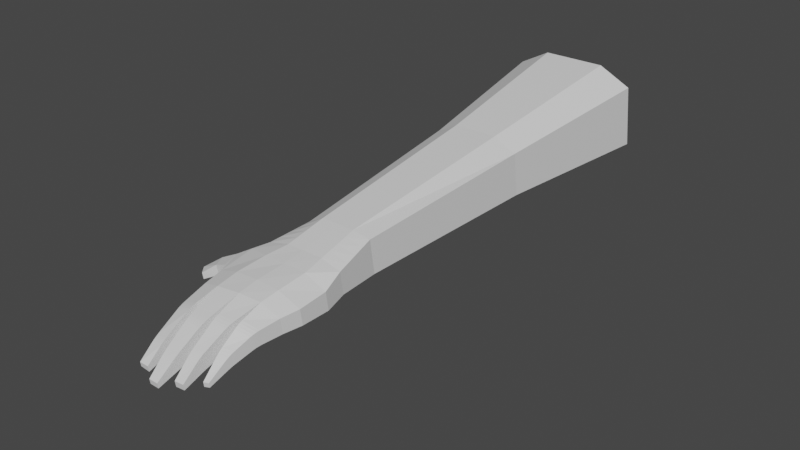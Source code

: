 # Source: hand.blend  (saved by Blender 2.90.8; exported with 4.5.12 LTS)
import bpy
from mathutils import Matrix  # noqa: F401  (used for matrix-valued properties, if any)

bpy.ops.wm.read_factory_settings(use_empty=True)
scene = bpy.context.scene
scene.name = 'Scene'

# ---- collections
col_collection = bpy.data.collections.new('Collection'); scene.collection.children.link(col_collection)

# ---- materials (node trees are filled in below, after node groups)
mat_white = bpy.data.materials.new('white')
mat_white.use_transparent_shadow = False
mat_black = bpy.data.materials.new('black')
mat_black.use_transparent_shadow = False

# ---- material node trees
mat_white.use_nodes = True; mat_white.node_tree.nodes.clear()
_N = mat_white.node_tree.nodes; _L = mat_white.node_tree.links
n0 = _N.new('ShaderNodeBsdfPrincipled'); n0.name = 'Principled BSDF'; n0.location = (10, 300)
n0.distribution = 'GGX'
n0.subsurface_method = 'BURLEY'
n0.inputs[3].default_value = 1.45
n0.inputs[27].default_value = (0.0, 0.0, 0.0, 1.0)
n0.inputs[28].default_value = 1.0
n1 = _N.new('ShaderNodeOutputMaterial'); n1.name = 'Material Output'; n1.location = (300, 300)
_L.new(n0.outputs[0], n1.inputs[0])
n1.is_active_output = True
mat_black.use_nodes = True; mat_black.node_tree.nodes.clear()
_N = mat_black.node_tree.nodes; _L = mat_black.node_tree.links
n0 = _N.new('ShaderNodeBsdfPrincipled'); n0.name = 'Principled BSDF'; n0.location = (10, 300)
n0.distribution = 'GGX'
n0.subsurface_method = 'BURLEY'
n0.inputs[0].default_value = (0.0, 0.0, 0.0, 1.0)
n0.inputs[3].default_value = 1.45
n0.inputs[27].default_value = (0.0, 0.0, 0.0, 1.0)
n0.inputs[28].default_value = 1.0
n1 = _N.new('ShaderNodeOutputMaterial'); n1.name = 'Material Output'; n1.location = (300, 300)
_L.new(n0.outputs[0], n1.inputs[0])
n1.is_active_output = True

# ---- world
world_world = bpy.data.worlds.new('World'); scene.world = world_world
world_world.use_nodes = True; world_world.node_tree.nodes.clear()
_N = world_world.node_tree.nodes; _L = world_world.node_tree.links
n0 = _N.new('ShaderNodeOutputWorld'); n0.name = 'World Output'; n0.location = (300, 300)
n1 = _N.new('ShaderNodeBackground'); n1.name = 'Background'; n1.location = (10, 300)
n1.inputs[0].default_value = (0.05088, 0.05088, 0.05088, 1.0)
_L.new(n1.outputs[0], n0.inputs[0])
n0.is_active_output = True
world_world.color = (0.05088, 0.05088, 0.05088)
world_world.use_sun_shadow = False
world_world.sun_shadow_jitter_overblur = 0.0

# ---- meshes
me_cube_017 = bpy.data.meshes.new('Cube.017')
me_cube_017.from_pydata([(-1.151, 1.611, -0.9437), (-1.152, 1.611, 1.204), (-0.8307, 3.376, -1.975), (-0.8307, 3.351, 0.9567), (1.55, 1.376, -1.02), (1.553, 1.376, 0.846), (1.24, 3.376, -1.975), (1.24, 3.376, 1.523), (0.7218, 3.401, -2.362), (0.2043, 3.401, -2.362), (-0.3132, 3.401, -2.362), (-0.3132, 3.351, 1.909), (0.2043, 3.351, 1.909), (0.7218, 3.351, 1.909), (-0.4928, 1.376, -1.086), (0.242, 1.376, -0.4669), (1.039, 1.376, -1.079), (0.9355, 1.376, 1.882), (0.2399, 1.376, 1.931), (-0.4152, 1.376, 1.87), (-0.9544, 2.056, -1.071), (-0.9544, 2.056, 1.204), (1.418, 2.056, -1.066), (1.419, 2.056, 1.21), (0.8389, 2.056, 1.808), (0.2367, 2.056, 1.825), (-0.29, 2.056, 1.804), (-0.3942, 2.056, -1.6), (0.2386, 2.056, -0.8286), (0.9374, 2.056, -1.595), (-1.105, 0.5152, -0.3112), (-1.105, 0.5152, 1.273), (1.561, 0.5017, 1.061), (1.559, 0.5017, -0.5405), (1.01, 0.5017, -0.6864), (-0.4885, 0.5017, 1.951), (-0.5172, 0.5017, -0.692), (0.225, 0.5017, -0.2149), (0.9201, 0.5017, 2.014), (0.2222, 0.5017, 2.12), (-1.026, -0.08871, 1.337), (1.445, -0.02688, 1.16), (-1.026, -0.08871, -0.1895), (1.444, -0.02688, -0.3467), (0.8342, -0.03957, -0.3932), (-0.4686, -0.1528, 1.947), (-0.392, -0.1528, -0.4078), (0.2351, -0.1078, -0.3665), (0.8893, -0.05339, 1.992), (0.2341, -0.1078, 2.134), (-0.8708, -2.428, -1.445), (-0.8708, -2.428, -1.014), (-0.5827, -2.438, -0.9857), (-0.5827, -2.438, -1.531), (-0.2451, -2.68, -1.573), (0.03025, -2.682, -1.592), (0.03025, -2.682, -1.09), (-0.2451, -2.68, -1.093), (0.3523, -2.428, -1.514), (0.6282, -2.417, -1.457), (0.6282, -2.417, -0.9075), (0.3523, -2.428, -0.9502), (1.121, -2.082, -0.7822), (1.121, -2.082, -1.201), (0.9781, -2.122, -1.246), (0.9781, -2.122, -0.7955), (-1.468, 1.345, -0.5873), (-1.468, 1.345, 0.7873), (-1.283, 0.7679, -0.1953), (-1.282, 0.7679, 1.068), (-2.141, 0.7645, -0.9109), (-2.149, 0.7639, -0.2296), (-1.945, 0.5321, -0.7606), (-1.953, 0.5316, -0.1076), (-1.578, 0.7408, -0.3019), (-1.796, 1.141, -0.6991), (-1.599, 0.7459, 0.7039), (-1.822, 1.146, 0.3833), (-1.133, 9.178, -4.317), (-1.133, 9.178, 0.2016), (1.542, 9.178, -4.317), (1.542, 9.178, 0.2016), (0.8728, 9.178, -5.548), (0.2042, 9.178, -5.548), (-0.4643, 9.178, -5.548), (-0.4643, 9.178, 1.432), (0.2042, 9.178, 1.432), (0.8728, 9.178, 1.432), (-1.731, 14.38, -6.755), (-1.731, 14.38, -0.2162), (2.14, 14.38, -6.755), (2.14, 14.38, -0.2162), (1.172, 14.38, -8.536), (0.2042, 14.38, -8.536), (-0.7632, 14.38, -8.536), (-0.7632, 14.38, 1.564), (0.2042, 14.38, 1.564), (1.172, 14.38, 1.564), (0.9245, -0.9248, 1.472), (0.9148, -0.6773, 1.703), (0.9217, -0.8498, 1.565), (0.9181, -0.7593, 1.65), (1.361, -0.6028, 1.194), (1.318, -0.8721, 1.077), (1.348, -0.6913, 1.181), (1.332, -0.7898, 1.139), (1.36, -0.6054, -0.1575), (1.318, -0.8705, -0.1881), (1.347, -0.6923, -0.1448), (1.332, -0.7894, -0.156), (0.9127, -0.9261, -0.2276), (0.8935, -0.6727, -0.1955), (0.9078, -0.849, -0.1961), (0.9007, -0.7562, -0.1843), (0.7477, -1.058, 1.457), (0.779, -0.8085, 1.663), (0.7559, -0.9838, 1.538), (0.7674, -0.8926, 1.613), (0.759, -0.8056, -0.3408), (0.7358, -1.056, -0.4089), (0.7509, -0.8896, -0.3465), (0.7425, -0.9812, -0.3714), (0.2993, -1.07, 1.504), (0.2841, -0.8285, 1.728), (0.2951, -0.998, 1.588), (0.2895, -0.9097, 1.671), (0.2841, -0.8264, -0.3458), (0.2994, -1.071, -0.4226), (0.2896, -0.9089, -0.3546), (0.2952, -0.9985, -0.3827), (0.131, -1.315, -0.5083), (0.1483, -1.073, -0.416), (0.1352, -1.243, -0.4646), (0.1415, -1.154, -0.4309), (-0.3637, -1.067, -0.44), (-0.3514, -1.312, -0.5274), (-0.3605, -1.149, -0.4535), (-0.356, -1.239, -0.4855), (-0.3866, -1.067, 1.417), (-0.3649, -1.31, 1.189), (-0.3792, -1.149, 1.358), (-0.3713, -1.238, 1.274), (0.1311, -1.314, 1.279), (0.1481, -1.074, 1.517), (0.1352, -1.243, 1.366), (0.1415, -1.155, 1.454), (-0.946, -1.073, 0.9747), (-0.9671, -0.809, 1.148), (-0.9523, -0.9926, 1.048), (-0.96, -0.8958, 1.111), (-0.5062, -0.829, 1.664), (-0.5169, -1.086, 1.441), (-0.5104, -0.9146, 1.613), (-0.5144, -1.009, 1.531), (-0.4782, -0.8303, -0.3343), (-0.5011, -1.09, -0.4134), (-0.4877, -0.916, -0.3394), (-0.4961, -1.011, -0.3684), (-0.9673, -0.809, -0.1697), (-0.9465, -1.071, -0.2687), (-0.9603, -0.8955, -0.1816), (-0.9527, -0.9913, -0.2178), (-0.8936, -1.756, -0.8491), (-0.881, -1.996, -1.058), (-0.8883, -1.836, -0.9176), (-0.8836, -1.924, -0.994), (-0.881, -1.996, -0.1408), (-0.8939, -1.752, 0.2286), (-0.8837, -1.923, -0.01031), (-0.8884, -1.834, 0.1249), (-0.5455, -1.999, 0.06569), (-0.534, -1.775, 0.4763), (-0.5409, -1.932, 0.2074), (-0.5367, -1.851, 0.3577), (-0.5302, -1.77, -0.944), (-0.5449, -2.005, -1.14), (-0.5342, -1.849, -1.007), (-0.5396, -1.935, -1.079), (-0.286, -2.184, -1.188), (-0.3037, -1.957, -1.014), (-0.2919, -2.108, -1.13), (-0.2978, -2.033, -1.072), (0.1001, -1.962, -1.02), (0.08336, -2.186, -1.198), (0.09572, -2.037, -1.079), (0.0896, -2.119, -1.144), (0.08379, -2.182, -0.03311), (0.1, -1.964, 0.3457), (0.0898, -2.117, 0.09351), (0.09574, -2.037, 0.2321), (-0.3075, -1.959, 0.2944), (-0.2881, -2.181, -0.07742), (-0.3009, -2.033, 0.1831), (-0.2938, -2.114, 0.04702), (0.3438, -1.938, -1.078), (0.3354, -1.72, -0.903), (0.3421, -1.874, -1.024), (0.339, -1.795, -0.9597), (0.6804, -1.701, -0.8547), (0.6627, -1.925, -1.027), (0.674, -1.778, -0.91), (0.6675, -1.86, -0.973), (0.6643, -1.921, 0.2291), (0.6835, -1.703, 0.6059), (0.6693, -1.858, 0.3569), (0.6763, -1.778, 0.4949), (0.3355, -1.722, 0.5984), (0.3437, -1.933, 0.2186), (0.339, -1.795, 0.4861), (0.3421, -1.872, 0.3471), (1.241, -1.32, 0.6316), (1.202, -1.559, 0.2882), (1.227, -1.403, 0.5347), (1.213, -1.491, 0.409), (1.202, -1.562, -0.6568), (1.241, -1.324, -0.4661), (1.213, -1.493, -0.592), (1.227, -1.405, -0.5222), (0.9505, -1.614, -0.7049), (0.9385, -1.394, -0.5233), (0.947, -1.549, -0.6427), (0.9426, -1.469, -0.5762), (0.9423, -1.402, 0.766), (0.9515, -1.611, 0.3814), (0.9451, -1.472, 0.6519), (0.9485, -1.549, 0.5111), (-0.9234, 2.38, 1.142), (-0.8925, 2.703, 1.08), (-0.8616, 3.027, 1.019), (1.373, 2.386, -1.294), (1.329, 2.716, -1.521), (1.284, 3.046, -1.748), (-0.8616, 3.046, -1.749), (-0.8925, 2.716, -1.523), (-0.9234, 2.386, -1.297), (1.285, 3.046, 1.445), (1.329, 2.716, 1.367), (1.374, 2.386, 1.288), (0.751, 3.027, 1.884), (0.7803, 2.703, 1.858), (0.8096, 2.38, 1.833), (0.2124, 3.027, 1.888), (0.2205, 2.703, 1.867), (0.2286, 2.38, 1.846), (-0.3074, 3.027, 1.883), (-0.3016, 2.703, 1.856), (-0.2958, 2.38, 1.83), (-0.3334, 3.065, -2.171), (-0.3537, 2.728, -1.981), (-0.3739, 2.392, -1.79), (0.2128, 3.065, -1.978), (0.2214, 2.728, -1.595), (0.23, 2.392, -1.212), (0.7757, 3.065, -2.17), (0.8296, 2.728, -1.978), (0.8835, 2.392, -1.787)], [], [(232, 228, 3, 2), (22, 23, 5, 4), (0, 14, 36, 30), (29, 22, 4, 16), (26, 21, 1, 19), (23, 24, 17, 5), (24, 25, 18, 17), (25, 26, 19, 18), (20, 27, 14, 0), (27, 28, 15, 14), (28, 29, 16, 15), (19, 1, 31, 35), (5, 17, 38, 32), (252, 255, 29, 28), (249, 252, 28, 27), (234, 249, 27, 20), (243, 246, 26, 25), (240, 243, 25, 24), (237, 240, 24, 23), (246, 226, 21, 26), (255, 229, 22, 29), (229, 237, 23, 22), (0, 1, 21, 20), (43, 33, 32, 41), (35, 31, 40, 45), (34, 33, 43, 44), (39, 35, 45, 49), (17, 18, 39, 38), (14, 15, 37, 36), (38, 39, 49, 48), (18, 19, 35, 39), (15, 16, 34, 37), (16, 4, 33, 34), (31, 30, 42, 40), (40, 42, 158, 147), (48, 44, 111, 99), (48, 49, 123, 115), (47, 49, 143, 131), (30, 36, 46, 42), (31, 1, 67, 69), (5, 32, 33, 4), (36, 37, 47, 46), (37, 34, 44, 47), (32, 38, 48, 41), (135, 130, 182, 179), (42, 46, 154, 158), (45, 40, 147, 150), (98, 110, 219, 222), (49, 45, 138, 143), (46, 47, 131, 134), (163, 175, 53, 50), (142, 139, 190, 187), (44, 48, 115, 118), (207, 194, 58, 61), (49, 47, 126, 123), (107, 103, 210, 215), (44, 43, 106, 111), (41, 48, 99, 102), (202, 207, 61, 60), (53, 52, 51, 50), (55, 56, 57, 54), (59, 60, 61, 58), (63, 62, 65, 64), (114, 122, 206, 203), (130, 142, 187, 182), (214, 211, 62, 63), (119, 114, 203, 198), (159, 155, 174, 162), (139, 135, 179, 190), (155, 151, 171, 174), (122, 127, 195, 206), (127, 119, 198, 195), (103, 98, 222, 210), (151, 146, 167, 171), (75, 74, 72, 70), (0, 30, 68, 66), (1, 0, 66, 67), (30, 31, 69, 68), (71, 70, 72, 73), (74, 76, 73, 72), (76, 77, 71, 73), (77, 75, 70, 71), (218, 214, 63, 64), (43, 41, 102, 106), (211, 223, 65, 62), (110, 107, 215, 219), (183, 186, 56, 55), (194, 199, 59, 58), (47, 44, 118, 126), (199, 202, 60, 59), (186, 191, 57, 56), (45, 46, 134, 138), (191, 178, 54, 57), (178, 183, 55, 54), (46, 45, 150, 154), (146, 159, 162, 167), (175, 170, 52, 53), (170, 166, 51, 52), (67, 66, 75, 77), (69, 67, 77, 76), (68, 69, 76, 74), (66, 68, 74, 75), (7, 6, 80, 81), (8, 9, 83, 82), (2, 3, 79, 78), (12, 13, 87, 86), (9, 10, 84, 83), (10, 2, 78, 84), (3, 11, 85, 79), (13, 7, 81, 87), (6, 8, 82, 80), (11, 12, 86, 85), (80, 82, 92, 90), (84, 78, 88, 94), (85, 86, 96, 95), (82, 83, 93, 92), (87, 81, 91, 97), (86, 87, 97, 96), (83, 84, 94, 93), (81, 80, 90, 91), (78, 79, 89, 88), (79, 85, 95, 89), (107, 110, 112, 109), (109, 112, 113, 108), (108, 113, 111, 106), (110, 98, 100, 112), (112, 100, 101, 113), (113, 101, 99, 111), (103, 107, 109, 105), (105, 109, 108, 104), (104, 108, 106, 102), (98, 103, 105, 100), (100, 105, 104, 101), (101, 104, 102, 99), (127, 122, 124, 129), (129, 124, 125, 128), (128, 125, 123, 126), (119, 127, 129, 121), (121, 129, 128, 120), (120, 128, 126, 118), (122, 114, 116, 124), (124, 116, 117, 125), (125, 117, 115, 123), (114, 119, 121, 116), (116, 121, 120, 117), (117, 120, 118, 115), (139, 142, 144, 141), (141, 144, 145, 140), (140, 145, 143, 138), (142, 130, 132, 144), (144, 132, 133, 145), (145, 133, 131, 143), (135, 139, 141, 137), (137, 141, 140, 136), (136, 140, 138, 134), (130, 135, 137, 132), (132, 137, 136, 133), (133, 136, 134, 131), (159, 146, 148, 161), (161, 148, 149, 160), (160, 149, 147, 158), (155, 159, 161, 157), (157, 161, 160, 156), (156, 160, 158, 154), (151, 155, 157, 153), (153, 157, 156, 152), (152, 156, 154, 150), (146, 151, 153, 148), (148, 153, 152, 149), (149, 152, 150, 147), (223, 218, 64, 65), (163, 166, 168, 165), (165, 168, 169, 164), (164, 169, 167, 162), (171, 167, 169, 173), (173, 169, 168, 172), (172, 168, 166, 170), (162, 174, 176, 164), (164, 176, 177, 165), (165, 177, 175, 163), (170, 175, 177, 172), (172, 177, 176, 173), (173, 176, 174, 171), (179, 182, 184, 181), (181, 184, 185, 180), (180, 185, 183, 178), (187, 190, 192, 189), (189, 192, 193, 188), (188, 193, 191, 186), (186, 183, 185, 188), (188, 185, 184, 189), (189, 184, 182, 187), (190, 179, 181, 192), (192, 181, 180, 193), (193, 180, 178, 191), (195, 198, 200, 197), (197, 200, 201, 196), (196, 201, 199, 194), (203, 206, 208, 205), (205, 208, 209, 204), (204, 209, 207, 202), (202, 199, 201, 204), (204, 201, 200, 205), (205, 200, 198, 203), (206, 195, 197, 208), (208, 197, 196, 209), (209, 196, 194, 207), (211, 214, 216, 213), (213, 216, 217, 212), (212, 217, 215, 210), (219, 215, 217, 221), (221, 217, 216, 220), (220, 216, 214, 218), (210, 222, 224, 212), (212, 224, 225, 213), (213, 225, 223, 211), (222, 219, 221, 224), (224, 221, 220, 225), (225, 220, 218, 223), (166, 163, 50, 51), (6, 7, 235, 231), (231, 235, 236, 230), (230, 236, 237, 229), (8, 6, 231, 253), (253, 231, 230, 254), (254, 230, 229, 255), (11, 3, 228, 244), (244, 228, 227, 245), (245, 227, 226, 246), (7, 13, 238, 235), (235, 238, 239, 236), (236, 239, 240, 237), (13, 12, 241, 238), (238, 241, 242, 239), (239, 242, 243, 240), (12, 11, 244, 241), (241, 244, 245, 242), (242, 245, 246, 243), (2, 10, 247, 232), (232, 247, 248, 233), (233, 248, 249, 234), (10, 9, 250, 247), (247, 250, 251, 248), (248, 251, 252, 249), (9, 8, 253, 250), (250, 253, 254, 251), (251, 254, 255, 252), (20, 21, 226, 234), (234, 226, 227, 233), (233, 227, 228, 232)])
_uv = me_cube_017.uv_layers.new(name='UVMap')
_uv.uv.foreach_set('vector', [0.375, 0.2088, 0.625, 0.2088, 0.625, 0.25, 0.375, 0.25, 0.375, 0.665, 0.625, 0.665, 0.625, 0.75, 0.375, 0.75, 0.125, 0.7206, 0.1875, 0.75, 0.1875, 0.75, 0.125, 0.75, 0.3125, 0.665, 0.375, 0.665, 0.375, 0.75, 0.3125, 0.75, 0.8125, 0.665, 0.875, 0.665, 0.875, 0.7206, 0.8125, 0.75, 0.625, 0.665, 0.6875, 0.665, 0.6875, 0.75, 0.625, 0.75, 0.6875, 0.665, 0.75, 0.665, 0.75, 0.75, 0.6875, 0.75, 0.75, 0.665, 0.8125, 0.665, 0.8125, 0.75, 0.75, 0.75, 0.125, 0.665, 0.1875, 0.665, 0.1875, 0.75, 0.125, 0.7206, 0.1875, 0.665, 0.25, 0.665, 0.25, 0.75, 0.1875, 0.75, 0.25, 0.665, 0.3125, 0.665, 0.3125, 0.75, 0.25, 0.75, 0.8125, 0.75, 0.875, 0.7206, 0.875, 0.75, 0.8273, 0.75, 0.625, 0.75, 0.6875, 0.75, 0.679, 0.75, 0.625, 0.75, 0.25, 0.6237, 0.3125, 0.6237, 0.3125, 0.665, 0.25, 0.665, 0.1875, 0.6237, 0.25, 0.6237, 0.25, 0.665, 0.1875, 0.665, 0.125, 0.6237, 0.1875, 0.6237, 0.1875, 0.665, 0.125, 0.665, 0.75, 0.6237, 0.8125, 0.6237, 0.8125, 0.665, 0.75, 0.665, 0.6875, 0.6237, 0.75, 0.6237, 0.75, 0.665, 0.6875, 0.665, 0.625, 0.6237, 0.6875, 0.6237, 0.6875, 0.665, 0.625, 0.665, 0.8125, 0.6237, 0.875, 0.6237, 0.875, 0.665, 0.8125, 0.665, 0.3125, 0.6237, 0.375, 0.6237, 0.375, 0.665, 0.3125, 0.665, 0.375, 0.6237, 0.625, 0.6237, 0.625, 0.665, 0.375, 0.665, 0.375, 0.02944, 0.625, 0.02944, 0.625, 0.08503, 0.375, 0.08503, 0.3708, 0.755, 0.375, 0.75, 0.625, 0.75, 0.6292, 0.755, 0.8273, 0.75, 0.875, 0.75, 0.875, 0.75, 0.824, 0.75, 0.3125, 0.75, 0.375, 0.75, 0.3708, 0.755, 0.3155, 0.7512, 0.75, 0.75, 0.8273, 0.75, 0.824, 0.75, 0.75, 0.75, 0.6875, 0.75, 0.75, 0.75, 0.75, 0.75, 0.679, 0.75, 0.1875, 0.75, 0.25, 0.75, 0.25, 0.75, 0.1875, 0.75, 0.679, 0.75, 0.75, 0.75, 0.75, 0.75, 0.6797, 0.7512, 0.75, 0.75, 0.8125, 0.75, 0.8273, 0.75, 0.75, 0.75, 0.25, 0.75, 0.3125, 0.75, 0.3125, 0.75, 0.25, 0.75, 0.3125, 0.75, 0.375, 0.75, 0.375, 0.75, 0.3125, 0.75, 0.625, 0.0, 0.375, 0.0, 0.3878, 0.0, 0.634, 0.0, 0.634, 0.0, 0.3878, 0.0, 0.391, 0.0, 0.6362, 0.0, 0.5589, 0.8022, 0.3295, 0.8022, 0.347, 0.8022, 0.5886, 0.8022, 0.6797, 0.7512, 0.75, 0.75, 0.75, 0.75, 0.6793, 0.7525, 0.3296, 0.875, 0.5761, 0.875, 0.6011, 0.875, 0.3534, 0.875, 0.125, 0.75, 0.1875, 0.75, 0.1842, 0.75, 0.125, 0.75, 0.875, 0.75, 0.875, 0.7206, 0.875, 0.75, 0.875, 0.75, 0.625, 0.75, 0.625, 0.75, 0.375, 0.75, 0.375, 0.75, 0.1875, 0.75, 0.25, 0.75, 0.25, 0.75, 0.1842, 0.75, 0.25, 0.75, 0.3125, 0.75, 0.3155, 0.7512, 0.25, 0.75, 0.625, 0.75, 0.679, 0.75, 0.6797, 0.7512, 0.6292, 0.755, 0.1791, 0.75, 0.25, 0.75, 0.25, 0.75, 0.1768, 0.75, 0.125, 0.75, 0.1842, 0.75, 0.1807, 0.75, 0.125, 0.75, 0.824, 0.75, 0.875, 0.75, 0.875, 0.75, 0.8224, 0.75, 0.5994, 0.8022, 0.3536, 0.8022, 0.3647, 0.8022, 0.618, 0.8022, 0.75, 0.75, 0.824, 0.75, 0.8225, 0.75, 0.75, 0.75, 0.1842, 0.75, 0.25, 0.75, 0.25, 0.75, 0.1801, 0.75, 0.125, 0.75, 0.1761, 0.75, 0.1758, 0.75, 0.125, 0.75, 0.75, 0.75, 0.8225, 0.75, 0.8237, 0.75, 0.75, 0.75, 0.3295, 0.8022, 0.5589, 0.8022, 0.5894, 0.8022, 0.3475, 0.8022, 0.6226, 0.875, 0.3728, 0.875, 0.375, 0.875, 0.625, 0.875, 0.5761, 0.875, 0.3296, 0.875, 0.3506, 0.875, 0.5982, 0.875, 0.3643, 0.7629, 0.6358, 0.7629, 0.6385, 0.7662, 0.3614, 0.7662, 0.3155, 0.7512, 0.3708, 0.755, 0.3662, 0.7606, 0.3189, 0.7525, 0.6292, 0.755, 0.6797, 0.7512, 0.6793, 0.7525, 0.6338, 0.7606, 0.6768, 0.7541, 0.75, 0.75, 0.75, 0.75, 0.6765, 0.7543, 0.375, 0.9492, 0.625, 0.9492, 0.625, 1.0, 0.375, 1.0, 0.375, 0.875, 0.625, 0.875, 0.625, 0.9492, 0.375, 0.9492, 0.3714, 0.8022, 0.6286, 0.8022, 0.625, 0.875, 0.375, 0.875, 0.3596, 0.7684, 0.6404, 0.7684, 0.6286, 0.8022, 0.3714, 0.8022, 0.6789, 0.753, 0.75, 0.75, 0.75, 0.75, 0.6772, 0.7539, 0.3586, 0.875, 0.6067, 0.875, 0.6198, 0.875, 0.3703, 0.875, 0.3604, 0.7674, 0.6396, 0.7674, 0.6404, 0.7684, 0.3596, 0.7684, 0.3531, 0.8022, 0.5986, 0.8022, 0.6201, 0.8022, 0.3662, 0.8022, 0.125, 0.75, 0.1795, 0.75, 0.1767, 0.75, 0.125, 0.75, 0.6114, 0.9492, 0.3595, 0.9492, 0.3705, 0.9492, 0.6211, 0.9492, 0.358, 0.9492, 0.61, 0.9492, 0.6216, 0.9492, 0.371, 0.9492, 0.6047, 0.875, 0.3568, 0.875, 0.3699, 0.875, 0.6194, 0.875, 0.25, 0.75, 0.3201, 0.753, 0.3225, 0.7539, 0.25, 0.75, 0.6358, 0.7629, 0.6788, 0.753, 0.6773, 0.7538, 0.6385, 0.7662, 0.8223, 0.75, 0.875, 0.75, 0.875, 0.75, 0.8237, 0.75, 0.125, 0.75, 0.125, 0.75, 0.125, 0.75, 0.125, 0.75, 0.125, 0.7206, 0.125, 0.75, 0.125, 0.75, 0.125, 0.75, 0.625, 0.02944, 0.375, 0.02944, 0.375, 0.0, 0.625, 0.0, 0.375, 0.0, 0.625, 0.0, 0.625, 0.0, 0.375, 0.0, 0.625, 0.0, 0.375, 0.0, 0.375, 0.0, 0.625, 0.0, 0.375, 0.0, 0.625, 0.0, 0.625, 0.0, 0.375, 0.0, 0.875, 0.75, 0.875, 0.75, 0.875, 0.75, 0.875, 0.75, 0.625, 0.0, 0.375, 0.0, 0.375, 0.0, 0.625, 0.0, 0.3229, 0.7541, 0.3604, 0.7674, 0.3596, 0.7684, 0.3235, 0.7543, 0.3708, 0.755, 0.6292, 0.755, 0.6338, 0.7606, 0.3662, 0.7606, 0.6396, 0.7674, 0.6769, 0.7541, 0.6765, 0.7543, 0.6404, 0.7684, 0.3202, 0.753, 0.3643, 0.7629, 0.3614, 0.7662, 0.3223, 0.7538, 0.3729, 0.875, 0.6226, 0.875, 0.625, 0.875, 0.375, 0.875, 0.25, 0.75, 0.3231, 0.7541, 0.3235, 0.7543, 0.25, 0.75, 0.25, 0.75, 0.3155, 0.7512, 0.319, 0.7525, 0.25, 0.75, 0.3692, 0.8022, 0.625, 0.8022, 0.6286, 0.8022, 0.3714, 0.8022, 0.75, 0.75, 0.8239, 0.75, 0.8242, 0.75, 0.75, 0.75, 0.5892, 0.9492, 0.3342, 0.9492, 0.3546, 0.9491, 0.6071, 0.9492, 0.6232, 0.9492, 0.373, 0.9492, 0.375, 0.9492, 0.625, 0.9492, 0.1763, 0.75, 0.25, 0.75, 0.25, 0.75, 0.1758, 0.75, 0.3342, 0.9492, 0.5892, 0.9492, 0.6048, 0.9492, 0.352, 0.9492, 0.6352, 0.0, 0.3896, 0.0, 0.3785, 0.0, 0.6275, 0.0, 0.3737, 0.9492, 0.6239, 0.9492, 0.625, 0.9492, 0.375, 0.9492, 0.824, 0.75, 0.875, 0.75, 0.875, 0.75, 0.8242, 0.75, 0.625, 0.0, 0.375, 0.0, 0.375, 0.0, 0.625, 0.0, 0.875, 0.75, 0.875, 0.75, 0.875, 0.75, 0.875, 0.75, 0.375, 0.0, 0.625, 0.0, 0.625, 0.0, 0.375, 0.0, 0.125, 0.75, 0.125, 0.75, 0.125, 0.75, 0.125, 0.75, 0.625, 0.5, 0.375, 0.5, 0.375, 0.5, 0.625, 0.5, 0.3125, 0.5, 0.25, 0.5, 0.25, 0.5, 0.3125, 0.5, 0.375, 0.25, 0.625, 0.25, 0.625, 0.25, 0.375, 0.25, 0.75, 0.5, 0.6875, 0.5, 0.6875, 0.5, 0.75, 0.5, 0.25, 0.5, 0.1875, 0.5, 0.1875, 0.5, 0.25, 0.5, 0.1875, 0.5, 0.125, 0.5, 0.125, 0.5, 0.1875, 0.5, 0.875, 0.5, 0.8125, 0.5, 0.8125, 0.5, 0.875, 0.5, 0.6875, 0.5, 0.625, 0.5, 0.625, 0.5, 0.6875, 0.5, 0.375, 0.5, 0.3125, 0.5, 0.3125, 0.5, 0.375, 0.5, 0.8125, 0.5, 0.75, 0.5, 0.75, 0.5, 0.8125, 0.5, 0.375, 0.5, 0.3125, 0.5, 0.3125, 0.5, 0.375, 0.5, 0.1875, 0.5, 0.125, 0.5, 0.125, 0.5, 0.1875, 0.5, 0.8125, 0.5, 0.75, 0.5, 0.75, 0.5, 0.8125, 0.5, 0.3125, 0.5, 0.25, 0.5, 0.25, 0.5, 0.3125, 0.5, 0.6875, 0.5, 0.625, 0.5, 0.625, 0.5, 0.6875, 0.5, 0.75, 0.5, 0.6875, 0.5, 0.6875, 0.5, 0.75, 0.5, 0.25, 0.5, 0.1875, 0.5, 0.1875, 0.5, 0.25, 0.5, 0.625, 0.5, 0.375, 0.5, 0.375, 0.5, 0.625, 0.5, 0.375, 0.25, 0.625, 0.25, 0.625, 0.25, 0.375, 0.25, 0.875, 0.5, 0.8125, 0.5, 0.8125, 0.5, 0.875, 0.5, 0.3643, 0.7629, 0.3202, 0.753, 0.3197, 0.7528, 0.3626, 0.7623, 0.3626, 0.7623, 0.3197, 0.7528, 0.3192, 0.7526, 0.3639, 0.7614, 0.3639, 0.7614, 0.3192, 0.7526, 0.3189, 0.7525, 0.3662, 0.7606, 0.3536, 0.8022, 0.5994, 0.8022, 0.594, 0.8022, 0.3485, 0.8022, 0.3485, 0.8022, 0.594, 0.8022, 0.5908, 0.8022, 0.3477, 0.8022, 0.3477, 0.8022, 0.5908, 0.8022, 0.5886, 0.8022, 0.347, 0.8022, 0.6358, 0.7629, 0.3643, 0.7629, 0.3626, 0.7623, 0.6328, 0.7624, 0.6328, 0.7624, 0.3626, 0.7623, 0.3639, 0.7614, 0.6324, 0.7615, 0.6324, 0.7615, 0.3639, 0.7614, 0.3662, 0.7606, 0.6338, 0.7606, 0.6788, 0.753, 0.6358, 0.7629, 0.6328, 0.7624, 0.6786, 0.753, 0.6786, 0.753, 0.6328, 0.7624, 0.6324, 0.7615, 0.6785, 0.7528, 0.6785, 0.7528, 0.6324, 0.7615, 0.6338, 0.7606, 0.6793, 0.7525, 0.3568, 0.875, 0.6047, 0.875, 0.6012, 0.875, 0.3531, 0.875, 0.3531, 0.875, 0.6012, 0.875, 0.5994, 0.875, 0.3518, 0.875, 0.3518, 0.875, 0.5994, 0.875, 0.5982, 0.875, 0.3506, 0.875, 0.3201, 0.753, 0.25, 0.75, 0.2498, 0.75, 0.3199, 0.7529, 0.3199, 0.7529, 0.2498, 0.75, 0.25, 0.75, 0.3194, 0.7527, 0.3194, 0.7527, 0.25, 0.75, 0.25, 0.75, 0.319, 0.7525, 0.75, 0.75, 0.6789, 0.753, 0.6787, 0.7529, 0.75, 0.75, 0.75, 0.75, 0.6787, 0.7529, 0.6787, 0.7527, 0.7498, 0.75, 0.7498, 0.75, 0.6787, 0.7527, 0.6793, 0.7525, 0.75, 0.75, 0.5986, 0.8022, 0.3531, 0.8022, 0.3492, 0.8022, 0.5941, 0.8022, 0.5941, 0.8022, 0.3492, 0.8022, 0.3482, 0.8022, 0.5913, 0.8022, 0.5913, 0.8022, 0.3482, 0.8022, 0.3475, 0.8022, 0.5894, 0.8022, 0.8225, 0.75, 0.75, 0.75, 0.75, 0.75, 0.8226, 0.75, 0.8226, 0.75, 0.75, 0.75, 0.7501, 0.75, 0.8227, 0.75, 0.8227, 0.75, 0.7501, 0.75, 0.75, 0.75, 0.8225, 0.75, 0.6067, 0.875, 0.3586, 0.875, 0.355, 0.875, 0.6034, 0.875, 0.6034, 0.875, 0.355, 0.875, 0.3541, 0.875, 0.602, 0.875, 0.602, 0.875, 0.3541, 0.875, 0.3534, 0.875, 0.6011, 0.875, 0.3595, 0.9492, 0.6114, 0.9492, 0.6082, 0.9492, 0.356, 0.9492, 0.356, 0.9492, 0.6082, 0.9492, 0.6073, 0.9492, 0.3551, 0.9492, 0.3551, 0.9492, 0.6073, 0.9492, 0.6071, 0.9492, 0.3546, 0.9491, 0.25, 0.75, 0.1791, 0.75, 0.1794, 0.75, 0.2501, 0.75, 0.2501, 0.75, 0.1794, 0.75, 0.1798, 0.75, 0.25, 0.75, 0.25, 0.75, 0.1798, 0.75, 0.1801, 0.75, 0.25, 0.75, 0.3896, 0.0, 0.6352, 0.0, 0.6331, 0.0, 0.3873, 0.0, 0.3873, 0.0, 0.6331, 0.0, 0.634, 0.0, 0.3889, 0.0, 0.3889, 0.0, 0.634, 0.0, 0.6362, 0.0, 0.391, 0.0, 0.1795, 0.75, 0.125, 0.75, 0.1252, 0.75, 0.1803, 0.75, 0.1803, 0.75, 0.1252, 0.75, 0.1255, 0.75, 0.1808, 0.75, 0.1808, 0.75, 0.1255, 0.75, 0.125, 0.75, 0.1807, 0.75, 0.61, 0.9492, 0.358, 0.9492, 0.3537, 0.9492, 0.6062, 0.9492, 0.6062, 0.9492, 0.3537, 0.9492, 0.3526, 0.9492, 0.6049, 0.9492, 0.6049, 0.9492, 0.3526, 0.9492, 0.352, 0.9492, 0.6048, 0.9492, 0.875, 0.75, 0.8223, 0.75, 0.8227, 0.75, 0.8756, 0.75, 0.8756, 0.75, 0.8227, 0.75, 0.823, 0.75, 0.8758, 0.75, 0.8758, 0.75, 0.823, 0.75, 0.8224, 0.75, 0.875, 0.75, 0.6234, 0.8022, 0.3683, 0.8022, 0.3714, 0.8022, 0.6286, 0.8022, 0.3761, 0.0, 0.6257, 0.0, 0.6218, 0.0, 0.3759, 0.0, 0.3759, 0.0, 0.6218, 0.0, 0.6237, 0.0, 0.377, 0.0, 0.377, 0.0, 0.6237, 0.0, 0.6275, 0.0, 0.3785, 0.0, 0.8237, 0.75, 0.875, 0.75, 0.8757, 0.75, 0.8245, 0.75, 0.8245, 0.75, 0.8757, 0.75, 0.8754, 0.75, 0.8242, 0.75, 0.8242, 0.75, 0.8754, 0.75, 0.875, 0.75, 0.824, 0.75, 0.125, 0.75, 0.1767, 0.75, 0.1763, 0.75, 0.1249, 0.75, 0.1249, 0.75, 0.1763, 0.75, 0.1761, 0.75, 0.1249, 0.75, 0.1249, 0.75, 0.1761, 0.75, 0.1761, 0.75, 0.125, 0.75, 0.6239, 0.9492, 0.3737, 0.9492, 0.3729, 0.9492, 0.6207, 0.9492, 0.6207, 0.9492, 0.3729, 0.9492, 0.3722, 0.9492, 0.6209, 0.9492, 0.6209, 0.9492, 0.3722, 0.9492, 0.371, 0.9492, 0.6216, 0.9492, 0.1768, 0.75, 0.25, 0.75, 0.2499, 0.75, 0.1766, 0.75, 0.1766, 0.75, 0.2499, 0.75, 0.2498, 0.75, 0.1764, 0.75, 0.1764, 0.75, 0.2498, 0.75, 0.25, 0.75, 0.1763, 0.75, 0.75, 0.75, 0.8237, 0.75, 0.824, 0.75, 0.7502, 0.75, 0.7502, 0.75, 0.824, 0.75, 0.824, 0.75, 0.7501, 0.75, 0.7501, 0.75, 0.824, 0.75, 0.8239, 0.75, 0.75, 0.75, 0.6226, 0.875, 0.3729, 0.875, 0.3726, 0.875, 0.6202, 0.875, 0.6202, 0.875, 0.3726, 0.875, 0.3716, 0.875, 0.6199, 0.875, 0.6199, 0.875, 0.3716, 0.875, 0.3703, 0.875, 0.6198, 0.875, 0.6211, 0.9492, 0.3705, 0.9492, 0.3716, 0.9492, 0.6208, 0.9492, 0.6208, 0.9492, 0.3716, 0.9492, 0.3724, 0.9492, 0.6208, 0.9492, 0.6208, 0.9492, 0.3724, 0.9492, 0.373, 0.9492, 0.6232, 0.9492, 0.25, 0.75, 0.3225, 0.7539, 0.3229, 0.754, 0.2499, 0.75, 0.2499, 0.75, 0.3229, 0.754, 0.3231, 0.7541, 0.2498, 0.75, 0.2498, 0.75, 0.3231, 0.7541, 0.3231, 0.7541, 0.25, 0.75, 0.6772, 0.7539, 0.75, 0.75, 0.7501, 0.75, 0.6767, 0.7541, 0.6767, 0.7541, 0.7501, 0.75, 0.7502, 0.75, 0.6766, 0.7541, 0.6766, 0.7541, 0.7502, 0.75, 0.75, 0.75, 0.6768, 0.7541, 0.625, 0.8022, 0.3692, 0.8022, 0.3679, 0.8022, 0.6214, 0.8022, 0.6214, 0.8022, 0.3679, 0.8022, 0.3673, 0.8022, 0.6209, 0.8022, 0.6209, 0.8022, 0.3673, 0.8022, 0.3662, 0.8022, 0.6201, 0.8022, 0.6194, 0.875, 0.3699, 0.875, 0.3711, 0.875, 0.6194, 0.875, 0.6194, 0.875, 0.3711, 0.875, 0.3718, 0.875, 0.6194, 0.875, 0.6194, 0.875, 0.3718, 0.875, 0.3728, 0.875, 0.6226, 0.875, 0.6396, 0.7674, 0.3604, 0.7674, 0.3589, 0.7673, 0.6365, 0.7674, 0.6365, 0.7674, 0.3589, 0.7673, 0.3602, 0.7669, 0.6371, 0.767, 0.6371, 0.767, 0.3602, 0.7669, 0.3614, 0.7662, 0.6385, 0.7662, 0.3223, 0.7538, 0.3614, 0.7662, 0.3602, 0.7669, 0.3226, 0.7539, 0.3226, 0.7539, 0.3602, 0.7669, 0.3589, 0.7673, 0.3228, 0.754, 0.3228, 0.754, 0.3589, 0.7673, 0.3604, 0.7674, 0.3229, 0.7541, 0.6385, 0.7662, 0.6773, 0.7538, 0.6768, 0.7541, 0.6371, 0.767, 0.6371, 0.767, 0.6768, 0.7541, 0.6767, 0.7541, 0.6365, 0.7674, 0.6365, 0.7674, 0.6767, 0.7541, 0.6769, 0.7541, 0.6396, 0.7674, 0.618, 0.8022, 0.3647, 0.8022, 0.3654, 0.8022, 0.6191, 0.8022, 0.6191, 0.8022, 0.3654, 0.8022, 0.3652, 0.8022, 0.6201, 0.8022, 0.6201, 0.8022, 0.3652, 0.8022, 0.3683, 0.8022, 0.6234, 0.8022, 0.6257, 0.0, 0.3761, 0.0, 0.375, 0.0, 0.625, 0.0, 0.375, 0.5, 0.625, 0.5, 0.625, 0.5412, 0.375, 0.5412, 0.375, 0.5412, 0.625, 0.5412, 0.625, 0.5825, 0.375, 0.5825, 0.375, 0.5825, 0.625, 0.5825, 0.625, 0.6237, 0.375, 0.6237, 0.3125, 0.5, 0.375, 0.5, 0.375, 0.5412, 0.3125, 0.5412, 0.3125, 0.5412, 0.375, 0.5412, 0.375, 0.5825, 0.3125, 0.5825, 0.3125, 0.5825, 0.375, 0.5825, 0.375, 0.6237, 0.3125, 0.6237, 0.8125, 0.5, 0.875, 0.5, 0.875, 0.5412, 0.8125, 0.5412, 0.8125, 0.5412, 0.875, 0.5412, 0.875, 0.5825, 0.8125, 0.5825, 0.8125, 0.5825, 0.875, 0.5825, 0.875, 0.6237, 0.8125, 0.6237, 0.625, 0.5, 0.6875, 0.5, 0.6875, 0.5412, 0.625, 0.5412, 0.625, 0.5412, 0.6875, 0.5412, 0.6875, 0.5825, 0.625, 0.5825, 0.625, 0.5825, 0.6875, 0.5825, 0.6875, 0.6237, 0.625, 0.6237, 0.6875, 0.5, 0.75, 0.5, 0.75, 0.5412, 0.6875, 0.5412, 0.6875, 0.5412, 0.75, 0.5412, 0.75, 0.5825, 0.6875, 0.5825, 0.6875, 0.5825, 0.75, 0.5825, 0.75, 0.6237, 0.6875, 0.6237, 0.75, 0.5, 0.8125, 0.5, 0.8125, 0.5412, 0.75, 0.5412, 0.75, 0.5412, 0.8125, 0.5412, 0.8125, 0.5825, 0.75, 0.5825, 0.75, 0.5825, 0.8125, 0.5825, 0.8125, 0.6237, 0.75, 0.6237, 0.125, 0.5, 0.1875, 0.5, 0.1875, 0.5412, 0.125, 0.5412, 0.125, 0.5412, 0.1875, 0.5412, 0.1875, 0.5825, 0.125, 0.5825, 0.125, 0.5825, 0.1875, 0.5825, 0.1875, 0.6237, 0.125, 0.6237, 0.1875, 0.5, 0.25, 0.5, 0.25, 0.5412, 0.1875, 0.5412, 0.1875, 0.5412, 0.25, 0.5412, 0.25, 0.5825, 0.1875, 0.5825, 0.1875, 0.5825, 0.25, 0.5825, 0.25, 0.6237, 0.1875, 0.6237, 0.25, 0.5, 0.3125, 0.5, 0.3125, 0.5412, 0.25, 0.5412, 0.25, 0.5412, 0.3125, 0.5412, 0.3125, 0.5825, 0.25, 0.5825, 0.25, 0.5825, 0.3125, 0.5825, 0.3125, 0.6237, 0.25, 0.6237, 0.375, 0.08503, 0.625, 0.08503, 0.625, 0.1263, 0.375, 0.1263, 0.375, 0.1263, 0.625, 0.1263, 0.625, 0.1675, 0.375, 0.1675, 0.375, 0.1675, 0.625, 0.1675, 0.625, 0.2088, 0.375, 0.2088])
me_cube_017.materials.append(mat_white)
me_cube_017.materials.append(mat_black)
me_cube_017.use_remesh_fix_poles = True
me_cube_017.use_remesh_preserve_attributes = False
me_cube_017.use_mirror_vertex_groups = False
me_cube_017.update()
arm_armature = bpy.data.armatures.new('Armature')  # bones are not reproduced

# ---- objects
ob_hand = bpy.data.objects.new('Hand', me_cube_017)
ob_armature = bpy.data.objects.new('Armature', arm_armature)

# ---- transforms, parenting, visibility, modifiers, constraints
ob_hand.parent = ob_armature
ob_hand.matrix_parent_inverse = Matrix(((1.0, 0.0, 0.0, -0.8989), (-0.0, -4.371e-08, 1.0, 3.956e-08), (0.0, -1.0, -4.371e-08, 0.905), (-0.0, 0.0, -0.0, 1.0)))
ob_hand.location = (0.8035, 0.0575, -0.1439)
ob_hand.rotation_euler = (0.1462, -1.116e-07, -4.192e-08)
ob_hand.scale = (0.4578, 0.4578, 0.1377)
ob_hand.lineart.crease_threshold = 0.0
_vg = ob_hand.vertex_groups.new(name='Bone.015')
for _i, _w in zip([0, 1, 2, 3, 4, 5, 6, 7, 8, 9, 10, 11, 12, 13, 14, 16, 17, 19, 20, 21, 22, 23, 24, 25, 26, 27, 29, 78, 79, 80, 81, 82, 83, 84, 85, 86, 87, 88, 89, 90, 91, 92, 93, 94, 95, 96, 97, 226, 227, 228, 229, 230, 231, 232, 233, 234, 235, 236, 237, 238, 239, 240, 241, 242, 243, 244, 245, 246, 247, 248, 249, 250, 251, 252, 253, 254, 255], [0.04517, 0.03118, 0.9735, 0.9665, 0.06414, 0.05983, 0.9712, 0.9674, 0.9832, 0.9916, 0.9842, 0.9758, 0.9832, 0.9763, 0.01487, 0.05152, 0.02893, 0.0007324, 0.176, 0.1697, 0.1986, 0.1941, 0.1506, 0.08492, 0.1275, 0.1376, 0.1665, 0.9997, 0.9996, 0.9997, 0.9996, 0.9998, 0.9999, 0.9998, 0.9997, 0.9998, 0.9997, 0.9998, 0.9998, 0.9998, 0.9998, 0.9998, 0.9998, 0.9998, 0.9998, 0.9998, 0.9998, 0.3455, 0.6396, 0.8303, 0.3701, 0.6634, 0.8469, 0.8491, 0.6628, 0.3608, 0.8362, 0.6502, 0.3627, 0.8584, 0.6709, 0.3261, 0.8886, 0.7103, 0.2603, 0.8627, 0.6763, 0.3079, 0.8857, 0.7048, 0.3185, 0.9369, 0.7973, 0.1319, 0.8831, 0.7004, 0.3402]): _vg.add([_i], _w, 'REPLACE')
_vg = ob_hand.vertex_groups.new(name='Bone')
for _i, _w in zip([0, 1, 3, 4, 5, 6, 7, 14, 15, 16, 17, 18, 19, 20, 21, 22, 23, 24, 25, 26, 27, 28, 29, 30, 31, 32, 33, 34, 35, 36, 37, 38, 39, 44, 47, 49, 66, 67, 226, 227, 228, 229, 230, 231, 232, 233, 234, 235, 236, 237, 238, 239, 240, 241, 242, 243, 244, 245, 246, 247, 248, 249, 250, 251, 252, 253, 254, 255], [0.1816, 0.1941, 0.003743, 0.6851, 0.6847, 0.004212, 0.01149, 0.3247, 0.9757, 0.7393, 0.7846, 0.9436, 0.7296, 0.506, 0.5041, 0.7188, 0.7257, 0.8019, 0.8956, 0.7936, 0.6984, 0.9751, 0.7757, 0.005315, 0.01361, 0.0634, 0.0905, 0.1344, 0.1495, 0.1338, 0.906, 0.1493, 0.8313, 0.00534, 0.06561, 0.06725, 0.0403, 0.03788, 0.4844, 0.275, 0.132, 0.587, 0.3153, 0.1437, 0.119, 0.2615, 0.4812, 0.154, 0.328, 0.5946, 0.1355, 0.3162, 0.649, 0.1065, 0.2807, 0.7257, 0.1236, 0.2959, 0.6437, 0.09919, 0.2582, 0.602, 0.06029, 0.1981, 0.862, 0.1116, 0.2868, 0.6322]): _vg.add([_i], _w, 'REPLACE')
_vg = ob_hand.vertex_groups.new(name='Bone.001')
for _i, _w in zip([14, 19, 30, 31, 35, 36, 37, 39, 40, 42, 45, 46, 47, 68, 69, 76, 134, 136, 146, 147, 148, 149, 150, 151, 152, 153, 154, 155, 156, 157, 158, 159, 160, 161], [0.1274, 0.1088, 0.6487, 0.692, 0.7198, 0.7433, 0.005693, 0.04268, 0.9131, 0.924, 0.199, 0.7968, 0.06398, 0.126, 0.2688, 0.02524, 0.04615, 0.008449, 0.1258, 0.8628, 0.3182, 0.67, 0.7717, 0.1758, 0.6185, 0.3412, 0.7289, 0.08403, 0.4199, 0.2043, 0.7661, 0.09167, 0.4494, 0.2203]): _vg.add([_i], _w, 'REPLACE')
_vg = ob_hand.vertex_groups.new(name='Bone.002')
for _i, _w in zip([146, 147, 148, 149, 150, 151, 152, 153, 154, 155, 156, 157, 158, 159, 160, 161, 162, 163, 164, 165, 166, 167, 168, 169, 170, 171, 172, 173, 174, 176, 177], [0.8695, 0.1246, 0.676, 0.3215, 0.1621, 0.8044, 0.3396, 0.6324, 0.2484, 0.8753, 0.5588, 0.7688, 0.2258, 0.8964, 0.5431, 0.771, 0.7852, 0.0388, 0.3654, 0.1375, 0.1257, 0.8951, 0.3142, 0.6952, 0.1573, 0.8361, 0.3281, 0.649, 0.132, 0.07131, 0.01651]): _vg.add([_i], _w, 'REPLACE')
_vg = ob_hand.vertex_groups.new(name='Bone.003')
for _i, _w in zip([50, 51, 52, 53, 155, 162, 163, 164, 165, 166, 167, 168, 169, 170, 171, 172, 173, 174, 175, 176, 177], [0.998, 0.9898, 0.9937, 0.9976, 0.02679, 0.2121, 0.9554, 0.6334, 0.862, 0.8735, 0.09741, 0.684, 0.301, 0.8413, 0.1538, 0.669, 0.3452, 0.8648, 0.983, 0.9272, 0.9661]): _vg.add([_i], _w, 'REPLACE')
_vg = ob_hand.vertex_groups.new(name='Bone.004')
for _i, _w in zip([35, 37, 40, 44, 45, 46, 47, 49, 126, 128, 130, 131, 132, 133, 134, 135, 136, 137, 138, 139, 140, 141, 142, 143, 144, 145, 150, 152], [0.06954, 0.003173, 0.05204, 0.046, 0.7068, 0.1366, 0.6951, 0.1253, 0.06152, 0.02556, 0.1168, 0.7388, 0.2407, 0.4516, 0.7031, 0.1263, 0.4433, 0.2446, 0.8, 0.1635, 0.5577, 0.3118, 0.1637, 0.7906, 0.3082, 0.5533, 0.05747, 0.01859]): _vg.add([_i], _w, 'REPLACE')
_vg = ob_hand.vertex_groups.new(name='Bone.005')
for _i, _w in zip([130, 131, 132, 133, 134, 135, 136, 137, 138, 139, 140, 141, 142, 143, 144, 145, 178, 179, 180, 181, 182, 183, 184, 185, 186, 187, 188, 189, 190, 191, 192, 193], [0.8647, 0.2353, 0.7421, 0.5285, 0.2421, 0.8487, 0.519, 0.7276, 0.1793, 0.8261, 0.4288, 0.6773, 0.8231, 0.1694, 0.6759, 0.4238, 0.07016, 0.8063, 0.1994, 0.4223, 0.7976, 0.06723, 0.4098, 0.181, 0.1852, 0.8671, 0.3703, 0.6894, 0.8625, 0.1707, 0.6761, 0.3556]): _vg.add([_i], _w, 'REPLACE')
_vg = ob_hand.vertex_groups.new(name='Bone.006')
for _i, _w in zip([54, 55, 56, 57, 178, 179, 180, 181, 182, 183, 184, 185, 186, 187, 188, 189, 190, 191, 192, 193], [0.9975, 0.9954, 0.9916, 0.9879, 0.9293, 0.1881, 0.7993, 0.5748, 0.1971, 0.9323, 0.5874, 0.8178, 0.8129, 0.1208, 0.6258, 0.3033, 0.124, 0.8274, 0.316, 0.6403]): _vg.add([_i], _w, 'REPLACE')
_vg = ob_hand.vertex_groups.new(name='Bone.007')
for _i, _w in zip([34, 39, 43, 44, 45, 47, 48, 49, 111, 113, 114, 115, 116, 117, 118, 119, 120, 121, 122, 123, 124, 125, 126, 127, 128, 129, 143], [0.06946, 0.04832, 0.05974, 0.704, 0.05092, 0.127, 0.1305, 0.7061, 0.05311, 0.008995, 0.1449, 0.7499, 0.2842, 0.5266, 0.6983, 0.1198, 0.4338, 0.2363, 0.1589, 0.7598, 0.3015, 0.536, 0.6349, 0.1199, 0.4048, 0.2266, 0.009091]): _vg.add([_i], _w, 'REPLACE')
_vg = ob_hand.vertex_groups.new(name='Bone.008')
for _i, _w in zip([114, 115, 116, 117, 118, 119, 120, 121, 122, 123, 124, 125, 126, 127, 128, 129, 195, 196, 197, 198, 199, 200, 201, 202, 203, 204, 205, 206, 207, 208, 209], [0.8427, 0.1913, 0.6973, 0.4421, 0.2608, 0.8517, 0.5344, 0.7363, 0.8414, 0.2149, 0.6926, 0.4502, 0.2767, 0.7995, 0.5239, 0.7047, 0.1659, 0.04832, 0.1028, 0.7326, 0.05393, 0.3675, 0.1535, 0.2085, 0.9009, 0.4714, 0.7532, 0.8369, 0.1978, 0.69, 0.4364]): _vg.add([_i], _w, 'REPLACE')
_vg = ob_hand.vertex_groups.new(name='Bone.009')
for _i, _w in zip([58, 59, 60, 61, 127, 129, 194, 195, 196, 197, 198, 199, 200, 201, 202, 203, 204, 205, 206, 207, 208, 209], [1.002, 0.9967, 0.9902, 0.9859, 0.06761, 0.03553, 0.9775, 0.8285, 0.9496, 0.8944, 0.2607, 0.9456, 0.6292, 0.845, 0.7904, 0.089, 0.5263, 0.2414, 0.1518, 0.801, 0.3038, 0.561]): _vg.add([_i], _w, 'REPLACE')
_vg = ob_hand.vertex_groups.new(name='Bone.010')
for _i, _w in zip([4, 5, 16, 17, 22, 23, 24, 29, 32, 33, 34, 38, 39, 41, 43, 44, 48, 49, 98, 99, 100, 101, 102, 103, 104, 105, 106, 107, 108, 109, 110, 111, 112, 113, 115, 117, 229, 237], [0.2394, 0.2484, 0.1904, 0.1654, 0.0779, 0.07629, 0.03443, 0.05194, 0.9257, 0.8799, 0.7781, 0.8181, 0.05477, 0.9677, 0.9044, 0.1828, 0.8067, 0.05586, 0.1792, 0.7522, 0.3152, 0.5419, 0.8772, 0.1466, 0.6931, 0.3326, 0.8412, 0.1323, 0.6564, 0.3102, 0.09253, 0.6918, 0.2001, 0.4001, 0.05179, 0.002259, 0.03011, 0.03006]): _vg.add([_i], _w, 'REPLACE')
_vg = ob_hand.vertex_groups.new(name='Bone.011')
for _i, _w in zip([98, 99, 100, 101, 102, 103, 104, 105, 106, 107, 108, 109, 110, 111, 112, 113, 210, 211, 212, 213, 215, 216, 217, 219, 221, 222, 223, 224, 225], [0.8101, 0.2249, 0.6734, 0.4433, 0.1177, 0.8481, 0.3026, 0.6631, 0.1383, 0.847, 0.3274, 0.674, 0.8283, 0.2396, 0.7436, 0.5468, 0.9004, 0.153, 0.7666, 0.4567, 0.7964, 0.09958, 0.3188, 0.1362, 0.06634, 0.7312, 0.1141, 0.5063, 0.2569]): _vg.add([_i], _w, 'REPLACE')
_vg = ob_hand.vertex_groups.new(name='Bone.012')
for _i, _w in zip([62, 63, 64, 65, 110, 112, 210, 211, 212, 213, 214, 215, 216, 217, 218, 219, 220, 221, 222, 223, 224, 225], [0.9947, 0.9993, 1.004, 0.9958, 0.07224, 0.03007, 0.08442, 0.846, 0.2263, 0.5409, 0.9758, 0.1957, 0.8994, 0.678, 0.992, 0.8598, 0.9769, 0.932, 0.2514, 0.8842, 0.4853, 0.7391]): _vg.add([_i], _w, 'REPLACE')
_vg = ob_hand.vertex_groups.new(name='Bone.013')
for _i, _w in zip([0, 1, 14, 19, 20, 21, 26, 27, 30, 31, 35, 36, 42, 66, 67, 68, 69, 71, 73, 74, 75, 76, 77, 226, 227, 228, 232, 233, 234, 246, 248, 249], [0.7147, 0.7179, 0.498, 0.1163, 0.2881, 0.3001, 0.05148, 0.1343, 0.2848, 0.2481, 0.0257, 0.0904, 0.007267, 0.7687, 0.8761, 0.7659, 0.6659, 0.04026, 0.02655, 0.08244, 0.1711, 0.7685, 0.4978, 0.155, 0.07726, 0.01784, 0.006826, 0.06777, 0.1421, 0.02202, 0.01282, 0.06656]): _vg.add([_i], _w, 'REPLACE')
_vg = ob_hand.vertex_groups.new(name='Bone.014')
for _i, _w in zip([0, 30, 66, 67, 68, 69, 70, 71, 72, 73, 74, 75, 76, 77], [0.05314, 0.01403, 0.1635, 0.07835, 0.09225, 0.02171, 0.9875, 0.954, 0.9906, 0.9596, 0.9076, 0.8197, 0.1892, 0.4982]): _vg.add([_i], _w, 'REPLACE')
_m = ob_hand.modifiers.new('Armature', 'ARMATURE')
_m.object = ob_armature
ob_armature.location = (0.8989, 0.905, 0.0)
ob_armature.rotation_euler = (1.571, -0.0, 0.0)
ob_armature.show_in_front = True
ob_armature.lineart.crease_threshold = 0.0

# ---- collection membership
col_collection.objects.link(ob_hand)
col_collection.objects.link(ob_armature)

# ---- scene / render settings (as saved in the file)
scene.frame_start = 1; scene.frame_end = 100; scene.frame_set(13)
scene.render.engine = 'BLENDER_EEVEE_NEXT'
scene.cycles.use_denoising = False
scene.cycles.samples = 128
scene.cycles.sampling_pattern = 'TABULATED_SOBOL'
scene.cycles.use_adaptive_sampling = False
scene.cycles.use_light_tree = False
scene.view_settings.view_transform = 'Filmic'
bpy.context.view_layer.update()

# ---- added for rendering (the .blend has no active camera and no usable light): camera, sun
cam_auto = bpy.data.cameras.new('AutoCamera')
cam_auto.lens = 50.0
cam_auto.sensor_width = 36.0
cam_auto.clip_end = 1000.0
ob_auto_camera = bpy.data.objects.new('AutoCamera', cam_auto)
scene.collection.objects.link(ob_auto_camera)
ob_auto_camera.location = (8.73922, -6.75574, 6.16008)
ob_auto_camera.rotation_euler = (1.09748, -7.21219e-08, 0.694738)
scene.camera = ob_auto_camera
light_auto_sun = bpy.data.lights.new('AutoSun', 'SUN')
light_auto_sun.energy = 3.0
light_auto_sun.angle = 0.0523599
ob_auto_sun = bpy.data.objects.new('AutoSun', light_auto_sun)
scene.collection.objects.link(ob_auto_sun)
ob_auto_sun.rotation_euler = (0.872665, 0.174533, 0.523599)
bpy.context.view_layer.update()
